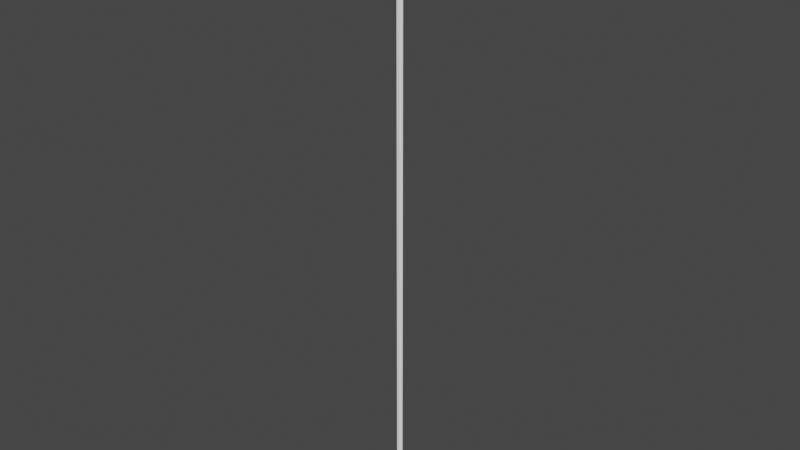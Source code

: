 # Source: wielki_slup.blend  (saved by Blender 3.3.6; exported with 4.5.12 LTS)
import bpy
from mathutils import Matrix  # noqa: F401  (used for matrix-valued properties, if any)

bpy.ops.wm.read_factory_settings(use_empty=True)
scene = bpy.context.scene
scene.name = 'Scene'

# ---- collections
col_collection = bpy.data.collections.new('Collection'); scene.collection.children.link(col_collection)

# ---- materials (node trees are filled in below, after node groups)
mat_trackset05_trk_startline = bpy.data.materials.new('trackset05_trk_startline')
mat_trackset05_trk_startline.alpha_threshold = 0.0
mat_trackset05_trk_startline.use_transparent_shadow = False
mat_trackset05_trk_startline.diffuse_color = (1.0, 1.0, 1.0, 1.0)
mat_trackset05_trk_startline.roughness = 0.5

# ---- material node trees

# ---- world
world_world = bpy.data.worlds.new('World'); scene.world = world_world
world_world.use_nodes = True; world_world.node_tree.nodes.clear()
_N = world_world.node_tree.nodes; _L = world_world.node_tree.links
n0 = _N.new('ShaderNodeOutputWorld'); n0.name = 'World Output'; n0.location = (300, 300)
n1 = _N.new('ShaderNodeBackground'); n1.name = 'Background'; n1.location = (10, 300)
n1.inputs[0].default_value = (0.05088, 0.05088, 0.05088, 1.0)
_L.new(n1.outputs[0], n0.inputs[0])
n0.is_active_output = True
world_world.color = (0.05088, 0.05088, 0.05088)
world_world.use_sun_shadow = False
world_world.sun_shadow_jitter_overblur = 0.0

# ---- meshes
me_track14_pmd0_mesh_002 = bpy.data.meshes.new('TRACK14.PMD0.mesh.002')
me_track14_pmd0_mesh_002.from_pydata([(-1.5, 2.598, 4.888e-07), (-3.0, -4.768e-06, 9.775e-07), (-3.0, -4.768e-06, -616.6), (-1.5, 2.598, -616.6), (1.5, 2.598, -4.888e-07), (1.5, 2.598, -616.6), (-1.5, -2.598, 4.888e-07), (-1.5, -2.598, -616.6), (1.5, -2.598, -4.888e-07), (1.5, -2.598, -616.6), (3.0, -4.768e-06, -9.775e-07), (3.0, -4.768e-06, -616.6)], [], [(0, 3, 2, 1), (4, 5, 3, 0), (1, 2, 7, 6), (6, 7, 9, 8), (8, 9, 11, 10), (10, 11, 5, 4)])
_uv = me_track14_pmd0_mesh_002.uv_layers.new(name='UVMap')
_uv.uv.foreach_set('vector', [0.9833, 0.6575, 0.9833, 0.9742, 0.9788, 0.9742, 0.9788, 0.6575, 0.9833, 0.6575, 0.9833, 0.9742, 0.9788, 0.9742, 0.9788, 0.6575, 0.9833, 0.6575, 0.9833, 0.9742, 0.9788, 0.9742, 0.9788, 0.6575, 0.9833, 0.6575, 0.9833, 0.9742, 0.9788, 0.9742, 0.9788, 0.6575, 0.9833, 0.6575, 0.9833, 0.9742, 0.9788, 0.9742, 0.9788, 0.6575, 0.9833, 0.6575, 0.9833, 0.9742, 0.9788, 0.9742, 0.9788, 0.6575])
me_track14_pmd0_mesh_002.materials.append(mat_trackset05_trk_startline)
me_track14_pmd0_mesh_002.use_remesh_preserve_volume = False
me_track14_pmd0_mesh_002.use_remesh_preserve_attributes = False
me_track14_pmd0_mesh_002.use_mirror_vertex_groups = False
me_track14_pmd0_mesh_002.update()

# ---- objects
ob_main = bpy.data.objects.new('main', me_track14_pmd0_mesh_002)

# ---- transforms, parenting, visibility, modifiers, constraints
ob_main.location = (0.0, 0.0, 0.0)
ob_main.lineart.crease_threshold = 0.0

# ---- collection membership
col_collection.objects.link(ob_main)

# ---- scene / render settings (as saved in the file)
scene.frame_start = 1; scene.frame_end = 250; scene.frame_set(1)
scene.render.engine = 'BLENDER_EEVEE_NEXT'
scene.cycles.sampling_pattern = 'TABULATED_SOBOL'
scene.cycles.use_light_tree = False
scene.view_settings.view_transform = 'Filmic'
bpy.context.view_layer.update()

# ---- added for rendering (the .blend has no active camera and no usable light): camera, sun
cam_auto = bpy.data.cameras.new('AutoCamera')
cam_auto.lens = 50.0
cam_auto.sensor_width = 36.0
cam_auto.clip_end = 10012.2
ob_auto_camera = bpy.data.objects.new('AutoCamera', cam_auto)
scene.collection.objects.link(ob_auto_camera)
ob_auto_camera.location = (570.495, -684.594, 148.121)
ob_auto_camera.rotation_euler = (1.09748, -7.21219e-08, 0.694738)
scene.camera = ob_auto_camera
light_auto_sun = bpy.data.lights.new('AutoSun', 'SUN')
light_auto_sun.energy = 3.0
light_auto_sun.angle = 0.0523599
ob_auto_sun = bpy.data.objects.new('AutoSun', light_auto_sun)
scene.collection.objects.link(ob_auto_sun)
ob_auto_sun.rotation_euler = (0.872665, 0.174533, 0.523599)
bpy.context.view_layer.update()
